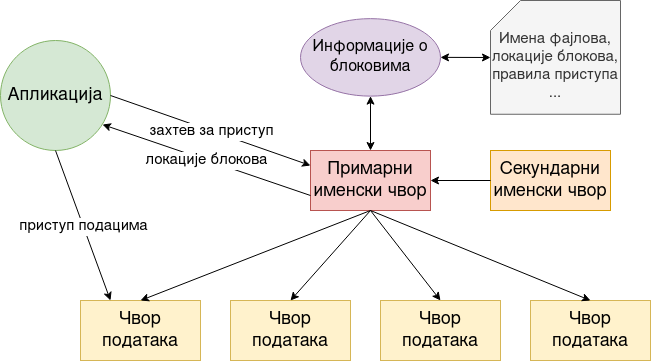

The diagram above was exported from draw.io. Its source (the exported page's mxGraphModel, read from the mxfile embedded in the PNG):
<mxGraphModel dx="1354" dy="760" grid="1" gridSize="10" guides="1" tooltips="1" connect="1" arrows="1" fold="1" page="1" pageScale="1" pageWidth="850" pageHeight="1100" math="0" shadow="0">
  <root>
    <mxCell id="0" />
    <mxCell id="1" parent="0" />
    <mxCell id="XgkzKUgmc1zGxa_-v4se-1" value="&lt;font style=&quot;font-size: 18px;&quot;&gt;Примарни именски чвор&lt;br&gt;&lt;/font&gt;" style="rounded=0;whiteSpace=wrap;html=1;fillColor=#f8cecc;strokeColor=#b85450;" parent="1" vertex="1">
      <mxGeometry x="400" y="220" width="120" height="60" as="geometry" />
    </mxCell>
    <mxCell id="XgkzKUgmc1zGxa_-v4se-2" value="&lt;font style=&quot;font-size: 18px;&quot;&gt;Чвор података&lt;br&gt;&lt;/font&gt;" style="rounded=0;whiteSpace=wrap;html=1;fontSize=14;fillColor=#fff2cc;strokeColor=#d6b656;" parent="1" vertex="1">
      <mxGeometry x="170" y="370" width="120" height="60" as="geometry" />
    </mxCell>
    <mxCell id="XgkzKUgmc1zGxa_-v4se-3" value="&lt;font style=&quot;font-size: 18px;&quot;&gt;Чвор података&lt;/font&gt;" style="rounded=0;whiteSpace=wrap;html=1;fontSize=14;fillColor=#fff2cc;strokeColor=#d6b656;" parent="1" vertex="1">
      <mxGeometry x="320" y="370" width="120" height="60" as="geometry" />
    </mxCell>
    <mxCell id="XgkzKUgmc1zGxa_-v4se-4" value="&lt;font style=&quot;font-size: 18px;&quot;&gt;Чвор података&lt;/font&gt;" style="rounded=0;whiteSpace=wrap;html=1;fontSize=14;fillColor=#fff2cc;strokeColor=#d6b656;" parent="1" vertex="1">
      <mxGeometry x="470" y="370" width="120" height="60" as="geometry" />
    </mxCell>
    <mxCell id="XgkzKUgmc1zGxa_-v4se-5" value="&lt;font style=&quot;font-size: 18px;&quot;&gt;Чвор података&lt;/font&gt;" style="rounded=0;whiteSpace=wrap;html=1;fontSize=14;fillColor=#fff2cc;strokeColor=#d6b656;" parent="1" vertex="1">
      <mxGeometry x="620" y="370" width="120" height="60" as="geometry" />
    </mxCell>
    <mxCell id="XgkzKUgmc1zGxa_-v4se-7" value="" style="endArrow=classic;html=1;rounded=0;fontSize=14;entryX=0.5;entryY=0;entryDx=0;entryDy=0;exitX=0.5;exitY=1;exitDx=0;exitDy=0;" parent="1" source="XgkzKUgmc1zGxa_-v4se-1" target="XgkzKUgmc1zGxa_-v4se-2" edge="1">
      <mxGeometry width="50" height="50" relative="1" as="geometry">
        <mxPoint x="400" y="420" as="sourcePoint" />
        <mxPoint x="450" y="370" as="targetPoint" />
      </mxGeometry>
    </mxCell>
    <mxCell id="XgkzKUgmc1zGxa_-v4se-8" value="" style="endArrow=classic;html=1;rounded=0;fontSize=14;entryX=0.5;entryY=0;entryDx=0;entryDy=0;exitX=0.5;exitY=1;exitDx=0;exitDy=0;" parent="1" source="XgkzKUgmc1zGxa_-v4se-1" target="XgkzKUgmc1zGxa_-v4se-3" edge="1">
      <mxGeometry width="50" height="50" relative="1" as="geometry">
        <mxPoint x="400" y="420" as="sourcePoint" />
        <mxPoint x="450" y="370" as="targetPoint" />
      </mxGeometry>
    </mxCell>
    <mxCell id="XgkzKUgmc1zGxa_-v4se-9" value="" style="endArrow=classic;html=1;rounded=0;fontSize=14;entryX=0.5;entryY=0;entryDx=0;entryDy=0;exitX=0.5;exitY=1;exitDx=0;exitDy=0;" parent="1" source="XgkzKUgmc1zGxa_-v4se-1" target="XgkzKUgmc1zGxa_-v4se-4" edge="1">
      <mxGeometry width="50" height="50" relative="1" as="geometry">
        <mxPoint x="400" y="420" as="sourcePoint" />
        <mxPoint x="450" y="370" as="targetPoint" />
      </mxGeometry>
    </mxCell>
    <mxCell id="XgkzKUgmc1zGxa_-v4se-10" value="" style="endArrow=classic;html=1;rounded=0;fontSize=14;entryX=0.5;entryY=0;entryDx=0;entryDy=0;exitX=0.5;exitY=1;exitDx=0;exitDy=0;" parent="1" source="XgkzKUgmc1zGxa_-v4se-1" target="XgkzKUgmc1zGxa_-v4se-5" edge="1">
      <mxGeometry width="50" height="50" relative="1" as="geometry">
        <mxPoint x="410" y="430" as="sourcePoint" />
        <mxPoint x="460" y="380" as="targetPoint" />
      </mxGeometry>
    </mxCell>
    <mxCell id="XgkzKUgmc1zGxa_-v4se-11" value="&lt;font style=&quot;font-size: 16px;&quot;&gt;Информације о блоковима&lt;/font&gt;" style="ellipse;whiteSpace=wrap;html=1;fontSize=14;fillColor=#e1d5e7;strokeColor=#9673a6;" parent="1" vertex="1">
      <mxGeometry x="390" y="88.13" width="140" height="77.5" as="geometry" />
    </mxCell>
    <mxCell id="XgkzKUgmc1zGxa_-v4se-13" value="&lt;font style=&quot;font-size: 18px;&quot;&gt;Секундарни именски чвор&lt;br&gt;&lt;/font&gt;" style="rounded=0;whiteSpace=wrap;html=1;fontSize=14;fillColor=#ffe6cc;strokeColor=#d79b00;" parent="1" vertex="1">
      <mxGeometry x="580" y="220" width="120" height="60" as="geometry" />
    </mxCell>
    <mxCell id="XgkzKUgmc1zGxa_-v4se-14" value="" style="endArrow=classic;html=1;rounded=0;fontSize=14;exitX=0;exitY=0.5;exitDx=0;exitDy=0;entryX=1;entryY=0.5;entryDx=0;entryDy=0;" parent="1" source="XgkzKUgmc1zGxa_-v4se-13" target="XgkzKUgmc1zGxa_-v4se-1" edge="1">
      <mxGeometry width="50" height="50" relative="1" as="geometry">
        <mxPoint x="400" y="420" as="sourcePoint" />
        <mxPoint x="450" y="370" as="targetPoint" />
      </mxGeometry>
    </mxCell>
    <mxCell id="XgkzKUgmc1zGxa_-v4se-15" value="&lt;font style=&quot;font-size: 18px&quot;&gt;Апликација&lt;/font&gt;" style="ellipse;whiteSpace=wrap;html=1;aspect=fixed;fontSize=14;fillColor=#d5e8d4;strokeColor=#82b366;" parent="1" vertex="1">
      <mxGeometry x="90" y="110" width="110" height="110" as="geometry" />
    </mxCell>
    <mxCell id="XgkzKUgmc1zGxa_-v4se-17" value="" style="endArrow=classic;html=1;rounded=0;fontSize=14;exitX=1;exitY=0.5;exitDx=0;exitDy=0;entryX=0;entryY=0.25;entryDx=0;entryDy=0;" parent="1" source="XgkzKUgmc1zGxa_-v4se-15" target="XgkzKUgmc1zGxa_-v4se-1" edge="1">
      <mxGeometry relative="1" as="geometry">
        <mxPoint x="370" y="390" as="sourcePoint" />
        <mxPoint x="470" y="390" as="targetPoint" />
      </mxGeometry>
    </mxCell>
    <mxCell id="XgkzKUgmc1zGxa_-v4se-18" value="&lt;font style=&quot;font-size: 15px;&quot;&gt;захтев за приступ&lt;br&gt;&lt;/font&gt;" style="edgeLabel;resizable=0;html=1;align=center;verticalAlign=middle;fontSize=14;" parent="XgkzKUgmc1zGxa_-v4se-17" connectable="0" vertex="1">
      <mxGeometry relative="1" as="geometry" />
    </mxCell>
    <mxCell id="XgkzKUgmc1zGxa_-v4se-19" value="i" style="endArrow=classic;html=1;rounded=0;fontSize=14;entryX=0.927;entryY=0.764;entryDx=0;entryDy=0;exitX=0;exitY=0.75;exitDx=0;exitDy=0;entryPerimeter=0;" parent="1" source="XgkzKUgmc1zGxa_-v4se-1" target="XgkzKUgmc1zGxa_-v4se-15" edge="1">
      <mxGeometry relative="1" as="geometry">
        <mxPoint x="370" y="390" as="sourcePoint" />
        <mxPoint x="470" y="390" as="targetPoint" />
      </mxGeometry>
    </mxCell>
    <mxCell id="XgkzKUgmc1zGxa_-v4se-20" value="&lt;font style=&quot;font-size: 15px;&quot;&gt;локације блокова&lt;br&gt;&lt;/font&gt;" style="edgeLabel;resizable=0;html=1;align=center;verticalAlign=middle;fontSize=14;" parent="XgkzKUgmc1zGxa_-v4se-19" connectable="0" vertex="1">
      <mxGeometry relative="1" as="geometry" />
    </mxCell>
    <mxCell id="XgkzKUgmc1zGxa_-v4se-22" value="" style="endArrow=classic;html=1;rounded=0;fontSize=14;exitX=0.5;exitY=1;exitDx=0;exitDy=0;entryX=0.25;entryY=0;entryDx=0;entryDy=0;" parent="1" source="XgkzKUgmc1zGxa_-v4se-15" target="XgkzKUgmc1zGxa_-v4se-2" edge="1">
      <mxGeometry relative="1" as="geometry">
        <mxPoint x="370" y="390" as="sourcePoint" />
        <mxPoint x="470" y="390" as="targetPoint" />
      </mxGeometry>
    </mxCell>
    <mxCell id="XgkzKUgmc1zGxa_-v4se-23" value="&lt;font style=&quot;font-size: 15px;&quot;&gt;приступ подацима&lt;br&gt;&lt;/font&gt;" style="edgeLabel;resizable=0;html=1;align=center;verticalAlign=middle;fontSize=14;" parent="XgkzKUgmc1zGxa_-v4se-22" connectable="0" vertex="1">
      <mxGeometry relative="1" as="geometry" />
    </mxCell>
    <mxCell id="YT-jAyQBMl7eOrpmUPdJ-1" value="&lt;div style=&quot;font-size: 15px;&quot;&gt;&lt;font style=&quot;font-size: 15px;&quot;&gt;&lt;br&gt;&lt;/font&gt;&lt;/div&gt;&lt;div style=&quot;font-size: 15px;&quot;&gt;&lt;font style=&quot;font-size: 15px;&quot;&gt;Имена фајлова, локације блокова,&lt;/font&gt;&lt;/div&gt;&lt;div style=&quot;font-size: 15px;&quot;&gt;&lt;font style=&quot;font-size: 15px;&quot;&gt;правила приступа&lt;/font&gt;&lt;/div&gt;&lt;div style=&quot;font-size: 15px;&quot;&gt;&lt;font style=&quot;font-size: 15px;&quot;&gt;...&lt;br&gt;&lt;/font&gt;&lt;/div&gt;" style="shape=card;whiteSpace=wrap;html=1;fillColor=#f5f5f5;strokeColor=#666666;fontColor=#333333;" parent="1" vertex="1">
      <mxGeometry x="580" y="70" width="130" height="113.75" as="geometry" />
    </mxCell>
    <mxCell id="4tylIPEqulTASatJ6GWZ-1" value="" style="endArrow=classic;startArrow=classic;html=1;rounded=0;fontSize=16;exitX=1;exitY=0.5;exitDx=0;exitDy=0;entryX=0;entryY=0.501;entryDx=0;entryDy=0;entryPerimeter=0;" parent="1" source="XgkzKUgmc1zGxa_-v4se-11" target="YT-jAyQBMl7eOrpmUPdJ-1" edge="1">
      <mxGeometry width="50" height="50" relative="1" as="geometry">
        <mxPoint x="400" y="390" as="sourcePoint" />
        <mxPoint x="550" y="110" as="targetPoint" />
      </mxGeometry>
    </mxCell>
    <mxCell id="lmBBvBAOKXVcIkeUTmHq-2" value="" style="endArrow=classic;startArrow=classic;html=1;rounded=0;entryX=0.5;entryY=1;entryDx=0;entryDy=0;" edge="1" parent="1" source="XgkzKUgmc1zGxa_-v4se-1" target="XgkzKUgmc1zGxa_-v4se-11">
      <mxGeometry width="50" height="50" relative="1" as="geometry">
        <mxPoint x="400" y="420" as="sourcePoint" />
        <mxPoint x="450" y="370" as="targetPoint" />
      </mxGeometry>
    </mxCell>
  </root>
</mxGraphModel>